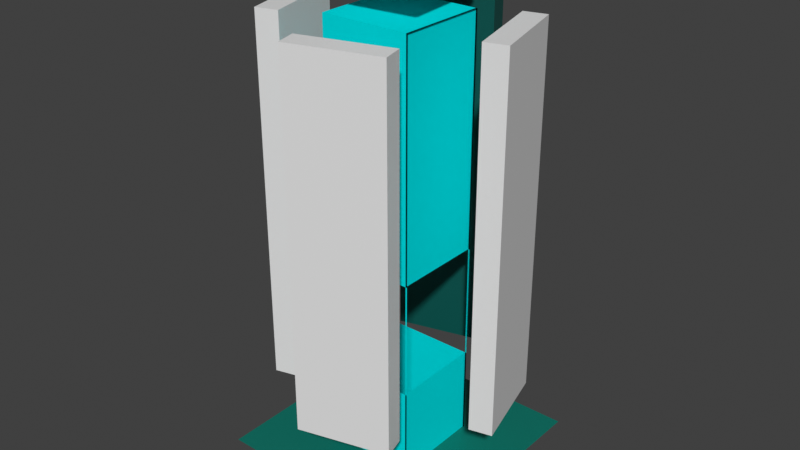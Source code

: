# Source: pilon.blend  (saved by Blender 4.1.24; exported with 4.5.12 LTS)
import bpy
from mathutils import Matrix  # noqa: F401  (used for matrix-valued properties, if any)

bpy.ops.wm.read_factory_settings(use_empty=True)
scene = bpy.context.scene
scene.name = 'Scene'

# ---- materials (node trees are filled in below, after node groups)
mat_material_001 = bpy.data.materials.new('Material.001')
mat_material_001.use_transparent_shadow = False
mat_material_001.diffuse_color = (0.0, 0.758, 0.7944, 1.0)
mat_material_002 = bpy.data.materials.new('Material.002')
mat_material_002.use_transparent_shadow = False
mat_material_006 = bpy.data.materials.new('Material.006')
mat_material_006.use_transparent_shadow = False
mat_material_003 = bpy.data.materials.new('Material.003')
mat_material_003.use_transparent_shadow = False
mat_material_005 = bpy.data.materials.new('Material.005')
mat_material_005.use_transparent_shadow = False
mat_material_004 = bpy.data.materials.new('Material.004')
mat_material_004.use_transparent_shadow = False
mat_material_007 = bpy.data.materials.new('Material.007')
mat_material_007.use_transparent_shadow = False

# ---- material node trees
mat_material_002.use_nodes = True; mat_material_002.node_tree.nodes.clear()
_N = mat_material_002.node_tree.nodes; _L = mat_material_002.node_tree.links
n0 = _N.new('ShaderNodeBsdfPrincipled'); n0.name = 'Principled BSDF'; n0.location = (10, 300)
n0.inputs[0].default_value = (0.0, 0.1743, 0.1325, 1.0)
n1 = _N.new('ShaderNodeOutputMaterial'); n1.name = 'Material Output'; n1.location = (300, 300)
_L.new(n0.outputs[0], n1.inputs[0])
n1.is_active_output = True
mat_material_006.use_nodes = True; mat_material_006.node_tree.nodes.clear()
_N = mat_material_006.node_tree.nodes; _L = mat_material_006.node_tree.links
n0 = _N.new('ShaderNodeBsdfPrincipled'); n0.name = 'Principled BSDF'; n0.location = (10, 300)
n1 = _N.new('ShaderNodeOutputMaterial'); n1.name = 'Material Output'; n1.location = (300, 300)
_L.new(n0.outputs[0], n1.inputs[0])
n1.is_active_output = True
mat_material_003.use_nodes = True; mat_material_003.node_tree.nodes.clear()
_N = mat_material_003.node_tree.nodes; _L = mat_material_003.node_tree.links
n0 = _N.new('ShaderNodeBsdfPrincipled'); n0.name = 'Principled BSDF'; n0.location = (10, 300)
n0.inputs[0].default_value = (0.0, 0.08354, 0.07125, 1.0)
n1 = _N.new('ShaderNodeOutputMaterial'); n1.name = 'Material Output'; n1.location = (300, 300)
_L.new(n0.outputs[0], n1.inputs[0])
n1.is_active_output = True
mat_material_005.use_nodes = True; mat_material_005.node_tree.nodes.clear()
_N = mat_material_005.node_tree.nodes; _L = mat_material_005.node_tree.links
n0 = _N.new('ShaderNodeBsdfPrincipled'); n0.name = 'Principled BSDF'; n0.location = (10, 300)
n1 = _N.new('ShaderNodeOutputMaterial'); n1.name = 'Material Output'; n1.location = (300, 300)
_L.new(n0.outputs[0], n1.inputs[0])
n1.is_active_output = True
mat_material_004.use_nodes = True; mat_material_004.node_tree.nodes.clear()
_N = mat_material_004.node_tree.nodes; _L = mat_material_004.node_tree.links
n0 = _N.new('ShaderNodeBsdfPrincipled'); n0.name = 'Principled BSDF'; n0.location = (10, 300)
n1 = _N.new('ShaderNodeOutputMaterial'); n1.name = 'Material Output'; n1.location = (300, 300)
_L.new(n0.outputs[0], n1.inputs[0])
n1.is_active_output = True
mat_material_007.use_nodes = True; mat_material_007.node_tree.nodes.clear()
_N = mat_material_007.node_tree.nodes; _L = mat_material_007.node_tree.links
n0 = _N.new('ShaderNodeBsdfPrincipled'); n0.name = 'Principled BSDF'; n0.location = (10, 300)
n1 = _N.new('ShaderNodeOutputMaterial'); n1.name = 'Material Output'; n1.location = (300, 300)
_L.new(n0.outputs[0], n1.inputs[0])
n1.is_active_output = True

# ---- world
world_world = bpy.data.worlds.new('World'); scene.world = world_world
world_world.use_nodes = True; world_world.node_tree.nodes.clear()
_N = world_world.node_tree.nodes; _L = world_world.node_tree.links
n0 = _N.new('ShaderNodeOutputWorld'); n0.name = 'World Output'; n0.location = (300, 300)
n1 = _N.new('ShaderNodeBackground'); n1.name = 'Background'; n1.location = (10, 300)
n1.inputs[0].default_value = (0.05088, 0.05088, 0.05088, 1.0)
_L.new(n1.outputs[0], n0.inputs[0])
n0.is_active_output = True
world_world.color = (0.05088, 0.05088, 0.05088)
world_world.use_sun_shadow = False
world_world.sun_shadow_jitter_overblur = 0.0

# ---- meshes
me_cube_001 = bpy.data.meshes.new('Cube.001')
me_cube_001.from_pydata([(-1.0, -1.0, -1.0), (-1.0, -1.0, 1.0), (-1.0, 1.0, -1.0), (-1.0, 1.0, 1.0), (1.0, -1.0, -1.0), (1.0, -1.0, 1.0), (1.0, 1.0, -1.0), (1.0, 1.0, 1.0), (0.9662, 1.0, 1.0), (0.9662, 1.0, -1.0), (0.9662, -1.0, -1.0), (0.9662, -1.0, 1.0), (0.9662, 1.0, 1.0), (0.9662, 1.0, -1.0), (0.9662, -1.0, -1.0), (0.9662, -1.0, 1.0), (-1.0, -1.0, 0.0), (-1.0, 1.0, 0.0), (1.0, 1.0, 0.0), (1.0, -1.0, 0.0), (0.9662, 1.0, 0.0), (0.9662, -1.0, 0.0), (0.9662, 1.0, 0.0), (0.9662, -1.0, 0.0), (-1.0, 1.0, -0.5), (1.0, 1.0, -0.5), (1.0, -1.0, -0.5), (0.9662, 1.0, -0.5), (0.9662, -1.0, -0.5), (0.9662, 1.0, -0.5), (0.9662, -1.0, -0.5), (-1.0, -1.0, -0.5)], [], [(16, 1, 3, 17), (17, 3, 7, 18), (7, 5, 11, 8), (19, 5, 1, 16), (2, 6, 4, 0), (7, 3, 1, 5), (8, 11, 15, 12), (18, 7, 8, 20), (26, 4, 10, 28), (4, 6, 9, 10), (22, 12, 15, 23), (20, 8, 12, 22), (28, 10, 14, 30), (10, 9, 13, 14), (11, 21, 23, 15), (27, 20, 22, 29), (5, 19, 21, 11), (25, 18, 20, 27), (0, 31, 24, 2), (2, 24, 25, 6), (4, 26, 31, 0), (6, 25, 27, 9), (13, 29, 30, 14), (9, 27, 29, 13), (21, 28, 30, 23), (19, 26, 28, 21)])
_uv = me_cube_001.uv_layers.new(name='UVMap')
_uv.uv.foreach_set('vector', [0.5, 0.0, 0.625, 0.0, 0.625, 0.25, 0.5, 0.25, 0.5, 0.25, 0.625, 0.25, 0.625, 0.5, 0.5, 0.5, 0.625, 0.5, 0.625, 0.75, 0.625, 0.75, 0.625, 0.5, 0.5, 0.75, 0.625, 0.75, 0.625, 1.0, 0.5, 1.0, 0.125, 0.5, 0.375, 0.5, 0.375, 0.75, 0.125, 0.75, 0.625, 0.5, 0.875, 0.5, 0.875, 0.75, 0.625, 0.75, 0.625, 0.5, 0.625, 0.75, 0.625, 0.75, 0.625, 0.5, 0.5, 0.5, 0.625, 0.5, 0.625, 0.5, 0.5, 0.5, 0.4375, 0.75, 0.375, 0.75, 0.375, 0.75, 0.4375, 0.75, 0.375, 0.75, 0.375, 0.5, 0.375, 0.5, 0.375, 0.75, 0.5, 0.5, 0.625, 0.5, 0.625, 0.75, 0.5, 0.75, 0.5, 0.5, 0.625, 0.5, 0.625, 0.5, 0.5, 0.5, 0.4375, 0.75, 0.375, 0.75, 0.375, 0.75, 0.4375, 0.75, 0.375, 0.75, 0.375, 0.5, 0.375, 0.5, 0.375, 0.75, 0.625, 0.75, 0.5, 0.75, 0.5, 0.75, 0.625, 0.75, 0.4375, 0.5, 0.5, 0.5, 0.5, 0.5, 0.4375, 0.5, 0.625, 0.75, 0.5, 0.75, 0.5, 0.75, 0.625, 0.75, 0.4375, 0.5, 0.5, 0.5, 0.5, 0.5, 0.4375, 0.5, 0.375, 0.0, 0.4375, 0.0, 0.4375, 0.25, 0.375, 0.25, 0.375, 0.25, 0.4375, 0.25, 0.4375, 0.5, 0.375, 0.5, 0.375, 0.75, 0.4375, 0.75, 0.4375, 1.0, 0.375, 1.0, 0.375, 0.5, 0.4375, 0.5, 0.4375, 0.5, 0.375, 0.5, 0.375, 0.5, 0.4375, 0.5, 0.4375, 0.75, 0.375, 0.75, 0.375, 0.5, 0.4375, 0.5, 0.4375, 0.5, 0.375, 0.5, 0.5, 0.75, 0.4375, 0.75, 0.4375, 0.75, 0.5, 0.75, 0.5, 0.75, 0.4375, 0.75, 0.4375, 0.75, 0.5, 0.75])
me_cube_001.materials.append(mat_material_001)
me_cube_001.materials.append(None)
me_cube_001.use_remesh_fix_poles = True
me_cube_001.use_remesh_preserve_attributes = False
me_cube_001.update()
me_plane = bpy.data.meshes.new('Plane')
me_plane.from_pydata([(-1.0, -1.0, 0.0), (1.0, -1.0, 0.0), (-1.0, 1.0, 0.0), (1.0, 1.0, 0.0)], [], [(0, 1, 3, 2)])
_uv = me_plane.uv_layers.new(name='UVMap')
_uv.uv.foreach_set('vector', [0.0, 0.0, 1.0, 0.0, 1.0, 1.0, 0.0, 1.0])
me_plane.materials.append(mat_material_002)
me_plane.use_remesh_fix_poles = True
me_plane.use_remesh_preserve_attributes = False
me_plane.update()
me_cube_002 = bpy.data.meshes.new('Cube.002')
me_cube_002.from_pydata([(-1.0, -1.0, -1.0), (-1.0, -1.0, 1.0), (-1.0, 1.0, -1.0), (-1.0, 1.0, 1.0), (1.0, -1.0, -1.0), (1.0, -1.0, 1.0), (1.0, 1.0, -1.0), (1.0, 1.0, 1.0)], [], [(0, 1, 3, 2), (2, 3, 7, 6), (6, 7, 5, 4), (4, 5, 1, 0), (2, 6, 4, 0), (7, 3, 1, 5)])
_uv = me_cube_002.uv_layers.new(name='UVMap')
_uv.uv.foreach_set('vector', [0.1112, 0.4445, 0.2222, 0.4445, 0.2222, 0.5555, 0.1112, 0.5555, 0.1112, 0.5555, 0.2222, 0.5555, 0.2222, 0.6665, 0.1112, 0.6665, 0.1112, 0.6665, 0.2222, 0.6665, 0.2222, 0.7775, 0.1112, 0.7775, 0.1112, 0.7775, 0.2222, 0.7775, 0.2222, 0.8884, 0.1112, 0.8884, 0.0001923, 0.6665, 0.1112, 0.6665, 0.1112, 0.7775, 0.0001923, 0.7775, 0.2222, 0.6665, 0.3331, 0.6665, 0.3331, 0.7775, 0.2222, 0.7775])
me_cube_002.materials.append(mat_material_006)
me_cube_002.use_remesh_fix_poles = True
me_cube_002.use_remesh_preserve_attributes = False
me_cube_002.update()
me_cube_004 = bpy.data.meshes.new('Cube.004')
me_cube_004.from_pydata([(-1.0, -1.0, -1.0), (-1.0, -1.0, 1.0), (-1.0, 1.0, -1.0), (-1.0, 1.0, 1.0), (1.0, -1.0, -1.0), (1.0, -1.0, 1.0), (1.0, 1.0, -1.0), (1.0, 1.0, 1.0)], [], [(0, 1, 3, 2), (2, 3, 7, 6), (6, 7, 5, 4), (4, 5, 1, 0), (2, 6, 4, 0), (7, 3, 1, 5)])
_uv = me_cube_004.uv_layers.new(name='UVMap')
_uv.uv.foreach_set('vector', [0.4445, 0.4445, 0.5555, 0.4445, 0.5555, 0.5555, 0.4445, 0.5555, 0.4445, 0.5555, 0.5555, 0.5555, 0.5555, 0.6665, 0.4445, 0.6665, 0.4445, 0.6665, 0.5555, 0.6665, 0.5555, 0.7775, 0.4445, 0.7775, 0.4445, 0.7775, 0.5555, 0.7775, 0.5555, 0.8884, 0.4445, 0.8884, 0.3335, 0.6665, 0.4445, 0.6665, 0.4445, 0.7775, 0.3335, 0.7775, 0.5555, 0.6665, 0.6665, 0.6665, 0.6665, 0.7775, 0.5555, 0.7775])
me_cube_004.materials.append(mat_material_003)
me_cube_004.use_remesh_fix_poles = True
me_cube_004.use_remesh_preserve_attributes = False
me_cube_004.update()
me_cube_005 = bpy.data.meshes.new('Cube.005')
me_cube_005.from_pydata([(-1.0, -1.0, -1.0), (-1.0, -1.0, 1.0), (-1.0, 1.0, -1.0), (-1.0, 1.0, 1.0), (1.0, -1.0, -1.0), (1.0, -1.0, 1.0), (1.0, 1.0, -1.0), (1.0, 1.0, 1.0)], [], [(0, 1, 3, 2), (2, 3, 7, 6), (6, 7, 5, 4), (4, 5, 1, 0), (2, 6, 4, 0), (7, 3, 1, 5)])
_uv = me_cube_005.uv_layers.new(name='UVMap')
_uv.uv.foreach_set('vector', [0.4445, 0.0001922, 0.5555, 0.0001922, 0.5555, 0.1112, 0.4445, 0.1112, 0.4445, 0.1112, 0.5555, 0.1112, 0.5555, 0.2222, 0.4445, 0.2222, 0.4445, 0.2222, 0.5555, 0.2222, 0.5555, 0.3331, 0.4445, 0.3331, 0.4445, 0.3331, 0.5555, 0.3331, 0.5555, 0.4441, 0.4445, 0.4441, 0.3335, 0.2222, 0.4445, 0.2222, 0.4445, 0.3331, 0.3335, 0.3331, 0.5555, 0.2222, 0.6665, 0.2222, 0.6665, 0.3331, 0.5555, 0.3331])
me_cube_005.materials.append(mat_material_005)
me_cube_005.use_remesh_fix_poles = True
me_cube_005.use_remesh_preserve_attributes = False
me_cube_005.update()
me_cube_006 = bpy.data.meshes.new('Cube.006')
me_cube_006.from_pydata([(-1.0, -1.0, -1.0), (-1.0, -1.0, 1.0), (-1.0, 1.0, -1.0), (-1.0, 1.0, 1.0), (1.0, -1.0, -1.0), (1.0, -1.0, 1.0), (1.0, 1.0, -1.0), (1.0, 1.0, 1.0)], [], [(0, 1, 3, 2), (2, 3, 7, 6), (6, 7, 5, 4), (4, 5, 1, 0), (2, 6, 4, 0), (7, 3, 1, 5)])
_uv = me_cube_006.uv_layers.new(name='UVMap')
_uv.uv.foreach_set('vector', [0.7778, 0.0001922, 0.8888, 0.0001922, 0.8888, 0.1112, 0.7778, 0.1112, 0.7778, 0.1112, 0.8888, 0.1112, 0.8888, 0.2222, 0.7778, 0.2222, 0.7778, 0.2222, 0.8888, 0.2222, 0.8888, 0.3331, 0.7778, 0.3331, 0.7778, 0.3331, 0.8888, 0.3331, 0.8888, 0.4441, 0.7778, 0.4441, 0.6669, 0.2222, 0.7778, 0.2222, 0.7778, 0.3331, 0.6669, 0.3331, 0.8888, 0.2222, 0.9998, 0.2222, 0.9998, 0.3331, 0.8888, 0.3331])
me_cube_006.materials.append(mat_material_004)
me_cube_006.use_remesh_fix_poles = True
me_cube_006.use_remesh_preserve_attributes = False
me_cube_006.update()
me_cube_007 = bpy.data.meshes.new('Cube.007')
me_cube_007.from_pydata([(-1.0, -1.0, -1.0), (-1.0, -1.0, 1.0), (-1.0, 1.0, -1.0), (-1.0, 1.0, 1.0), (1.0, -1.0, -1.0), (1.0, -1.0, 1.0), (1.0, 1.0, -1.0), (1.0, 1.0, 1.0)], [], [(0, 1, 3, 2), (2, 3, 7, 6), (6, 7, 5, 4), (4, 5, 1, 0), (2, 6, 4, 0), (7, 3, 1, 5)])
_uv = me_cube_007.uv_layers.new(name='UVMap')
_uv.uv.foreach_set('vector', [0.1112, 0.0001922, 0.2222, 0.0001922, 0.2222, 0.1112, 0.1112, 0.1112, 0.1112, 0.1112, 0.2222, 0.1112, 0.2222, 0.2222, 0.1112, 0.2222, 0.1112, 0.2222, 0.2222, 0.2222, 0.2222, 0.3331, 0.1112, 0.3331, 0.1112, 0.3331, 0.2222, 0.3331, 0.2222, 0.4441, 0.1112, 0.4441, 0.0001922, 0.2222, 0.1112, 0.2222, 0.1112, 0.3331, 0.0001922, 0.3331, 0.2222, 0.2222, 0.3331, 0.2222, 0.3331, 0.3331, 0.2222, 0.3331])
me_cube_007.materials.append(mat_material_007)
me_cube_007.use_remesh_fix_poles = True
me_cube_007.use_remesh_preserve_attributes = False
me_cube_007.update()

# ---- objects
ob_cube = bpy.data.objects.new('Cube', me_cube_001)
ob_plane = bpy.data.objects.new('Plane', me_plane)
ob_cube_001 = bpy.data.objects.new('Cube.001', me_cube_002)
ob_cube_002 = bpy.data.objects.new('Cube.002', me_cube_004)
ob_cube_003 = bpy.data.objects.new('Cube.003', me_cube_005)
ob_cube_004 = bpy.data.objects.new('Cube.004', me_cube_006)
ob_cube_005 = bpy.data.objects.new('Cube.005', me_cube_007)

# ---- transforms, parenting, visibility, modifiers, constraints
ob_cube.location = (0.0, 0.0, 5.0)
ob_cube.scale = (1.0, 1.0, 5.0)
ob_plane.location = (0.0, 0.0, 0.55)
ob_plane.scale = (2.5, 2.5, 1.0)
ob_cube_001.location = (2.221, 0.4787, 6.0)
ob_cube_001.rotation_euler = (0.0, -0.0, 6.537)
ob_cube_001.scale = (0.25, 1.0, 4.0)
ob_cube_002.location = (-0.5133, 2.214, 6.0)
ob_cube_002.rotation_euler = (0.0, -0.0, 20.69)
ob_cube_002.scale = (0.25, 1.0, 4.0)
ob_cube_003.location = (0.5116, -2.216, 6.0)
ob_cube_003.rotation_euler = (0.0, -0.0, 20.69)
ob_cube_003.scale = (0.25, 1.0, 4.0)
ob_cube_004.location = (-2.216, -0.5134, 6.0)
ob_cube_004.rotation_euler = (0.0, -0.0, 19.12)
ob_cube_004.scale = (0.25, 1.0, 4.0)
ob_cube_005.location = (0.0, 0.0, 11.0)
ob_cube_005.rotation_euler = (0.0, -0.0, 0.09884)
ob_cube_005.scale = (1.0, 1.0, 0.25)

# ---- collection membership
scene.collection.objects.link(ob_cube)
scene.collection.objects.link(ob_plane)
scene.collection.objects.link(ob_cube_001)
scene.collection.objects.link(ob_cube_002)
scene.collection.objects.link(ob_cube_003)
scene.collection.objects.link(ob_cube_004)
scene.collection.objects.link(ob_cube_005)

# ---- scene / render settings (as saved in the file)
scene.frame_start = 1; scene.frame_end = 53; scene.frame_set(4)
scene.render.engine = 'BLENDER_EEVEE_NEXT'
scene.cycles.sampling_pattern = 'TABULATED_SOBOL'
scene.cycles.use_light_tree = False
scene.eevee.ray_tracing_options.trace_max_roughness = 0.0
scene.view_settings.view_transform = 'Standard'
bpy.context.view_layer.update()

# ---- added for rendering (the .blend has no active camera and no usable light): camera, sun
cam_auto = bpy.data.cameras.new('AutoCamera')
cam_auto.lens = 50.0
cam_auto.sensor_width = 36.0
cam_auto.clip_end = 1000.0
ob_auto_camera = bpy.data.objects.new('AutoCamera', cam_auto)
scene.collection.objects.link(ob_auto_camera)
ob_auto_camera.location = (12.6063, -15.1331, 15.7131)
ob_auto_camera.rotation_euler = (1.09748, -7.21219e-08, 0.694738)
scene.camera = ob_auto_camera
light_auto_sun = bpy.data.lights.new('AutoSun', 'SUN')
light_auto_sun.energy = 3.0
light_auto_sun.angle = 0.0523599
ob_auto_sun = bpy.data.objects.new('AutoSun', light_auto_sun)
scene.collection.objects.link(ob_auto_sun)
ob_auto_sun.rotation_euler = (0.872665, 0.174533, 0.523599)
bpy.context.view_layer.update()
